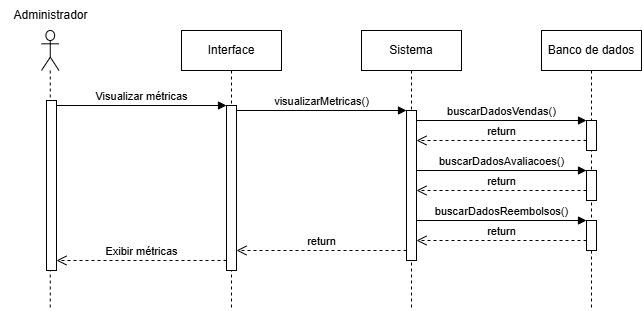

The diagram above was exported from draw.io. Its source (the exported page's mxGraphModel, read from the mxfile embedded in the PNG):
<mxGraphModel dx="724" dy="384" grid="1" gridSize="10" guides="1" tooltips="1" connect="1" arrows="1" fold="1" page="1" pageScale="1" pageWidth="827" pageHeight="1169" math="0" shadow="0">
  <root>
    <mxCell id="0" />
    <mxCell id="1" parent="0" />
    <mxCell id="cBc3RIeJhXEvmH25i1VY-1" value="Interface" style="shape=umlLifeline;perimeter=lifelinePerimeter;whiteSpace=wrap;html=1;container=0;dropTarget=0;collapsible=0;recursiveResize=0;outlineConnect=0;portConstraint=eastwest;newEdgeStyle={&quot;edgeStyle&quot;:&quot;elbowEdgeStyle&quot;,&quot;elbow&quot;:&quot;vertical&quot;,&quot;curved&quot;:0,&quot;rounded&quot;:0};" vertex="1" parent="1">
      <mxGeometry x="240" y="40" width="100" height="280" as="geometry" />
    </mxCell>
    <mxCell id="cBc3RIeJhXEvmH25i1VY-2" value="" style="html=1;points=[[0,0,0,0,5],[0,1,0,0,-5],[1,0,0,0,5],[1,1,0,0,-5]];perimeter=orthogonalPerimeter;outlineConnect=0;targetShapes=umlLifeline;portConstraint=eastwest;newEdgeStyle={&quot;curved&quot;:0,&quot;rounded&quot;:0};" vertex="1" parent="cBc3RIeJhXEvmH25i1VY-1">
      <mxGeometry x="45" y="75" width="10" height="165" as="geometry" />
    </mxCell>
    <mxCell id="cBc3RIeJhXEvmH25i1VY-3" value="Sistema" style="shape=umlLifeline;perimeter=lifelinePerimeter;whiteSpace=wrap;html=1;container=0;dropTarget=0;collapsible=0;recursiveResize=0;outlineConnect=0;portConstraint=eastwest;newEdgeStyle={&quot;edgeStyle&quot;:&quot;elbowEdgeStyle&quot;,&quot;elbow&quot;:&quot;vertical&quot;,&quot;curved&quot;:0,&quot;rounded&quot;:0};" vertex="1" parent="1">
      <mxGeometry x="420" y="40" width="100" height="280" as="geometry" />
    </mxCell>
    <mxCell id="cBc3RIeJhXEvmH25i1VY-4" value="" style="html=1;points=[[0,0,0,0,5],[0,1,0,0,-5],[1,0,0,0,5],[1,1,0,0,-5]];perimeter=orthogonalPerimeter;outlineConnect=0;targetShapes=umlLifeline;portConstraint=eastwest;newEdgeStyle={&quot;curved&quot;:0,&quot;rounded&quot;:0};" vertex="1" parent="cBc3RIeJhXEvmH25i1VY-3">
      <mxGeometry x="45" y="80" width="10" height="150" as="geometry" />
    </mxCell>
    <mxCell id="cBc3RIeJhXEvmH25i1VY-8" value="Banco de dados" style="shape=umlLifeline;perimeter=lifelinePerimeter;whiteSpace=wrap;html=1;container=0;dropTarget=0;collapsible=0;recursiveResize=0;outlineConnect=0;portConstraint=eastwest;newEdgeStyle={&quot;edgeStyle&quot;:&quot;elbowEdgeStyle&quot;,&quot;elbow&quot;:&quot;vertical&quot;,&quot;curved&quot;:0,&quot;rounded&quot;:0};" vertex="1" parent="1">
      <mxGeometry x="600" y="40" width="100" height="280" as="geometry" />
    </mxCell>
    <mxCell id="cBc3RIeJhXEvmH25i1VY-29" value="" style="html=1;points=[[0,0,0,0,5],[0,1,0,0,-5],[1,0,0,0,5],[1,1,0,0,-5]];perimeter=orthogonalPerimeter;outlineConnect=0;targetShapes=umlLifeline;portConstraint=eastwest;newEdgeStyle={&quot;curved&quot;:0,&quot;rounded&quot;:0};" vertex="1" parent="cBc3RIeJhXEvmH25i1VY-8">
      <mxGeometry x="45" y="90" width="10" height="30" as="geometry" />
    </mxCell>
    <mxCell id="cBc3RIeJhXEvmH25i1VY-32" value="" style="html=1;points=[[0,0,0,0,5],[0,1,0,0,-5],[1,0,0,0,5],[1,1,0,0,-5]];perimeter=orthogonalPerimeter;outlineConnect=0;targetShapes=umlLifeline;portConstraint=eastwest;newEdgeStyle={&quot;curved&quot;:0,&quot;rounded&quot;:0};" vertex="1" parent="cBc3RIeJhXEvmH25i1VY-8">
      <mxGeometry x="45" y="140" width="10" height="30" as="geometry" />
    </mxCell>
    <mxCell id="cBc3RIeJhXEvmH25i1VY-33" value="buscarDadosAvaliacoes()" style="html=1;verticalAlign=bottom;startArrow=none;endArrow=block;startSize=8;curved=0;rounded=0;startFill=0;" edge="1" parent="cBc3RIeJhXEvmH25i1VY-8">
      <mxGeometry relative="1" as="geometry">
        <mxPoint x="-125" y="140" as="sourcePoint" />
        <mxPoint x="45" y="140" as="targetPoint" />
      </mxGeometry>
    </mxCell>
    <mxCell id="cBc3RIeJhXEvmH25i1VY-34" value="return" style="html=1;verticalAlign=bottom;endArrow=open;dashed=1;endSize=8;curved=0;rounded=0;" edge="1" parent="cBc3RIeJhXEvmH25i1VY-8">
      <mxGeometry relative="1" as="geometry">
        <mxPoint x="45" y="160" as="sourcePoint" />
        <mxPoint x="-125" y="160" as="targetPoint" />
      </mxGeometry>
    </mxCell>
    <mxCell id="cBc3RIeJhXEvmH25i1VY-35" value="" style="html=1;points=[[0,0,0,0,5],[0,1,0,0,-5],[1,0,0,0,5],[1,1,0,0,-5]];perimeter=orthogonalPerimeter;outlineConnect=0;targetShapes=umlLifeline;portConstraint=eastwest;newEdgeStyle={&quot;curved&quot;:0,&quot;rounded&quot;:0};" vertex="1" parent="cBc3RIeJhXEvmH25i1VY-8">
      <mxGeometry x="45" y="190" width="10" height="30" as="geometry" />
    </mxCell>
    <mxCell id="cBc3RIeJhXEvmH25i1VY-36" value="buscarDadosReembolsos()" style="html=1;verticalAlign=bottom;startArrow=none;endArrow=block;startSize=8;curved=0;rounded=0;startFill=0;" edge="1" parent="cBc3RIeJhXEvmH25i1VY-8">
      <mxGeometry relative="1" as="geometry">
        <mxPoint x="-125" y="190" as="sourcePoint" />
        <mxPoint x="45" y="190" as="targetPoint" />
      </mxGeometry>
    </mxCell>
    <mxCell id="cBc3RIeJhXEvmH25i1VY-37" value="return" style="html=1;verticalAlign=bottom;endArrow=open;dashed=1;endSize=8;curved=0;rounded=0;" edge="1" parent="cBc3RIeJhXEvmH25i1VY-8">
      <mxGeometry relative="1" as="geometry">
        <mxPoint x="45" y="210" as="sourcePoint" />
        <mxPoint x="-125" y="210" as="targetPoint" />
      </mxGeometry>
    </mxCell>
    <mxCell id="cBc3RIeJhXEvmH25i1VY-10" value="" style="shape=umlLifeline;perimeter=lifelinePerimeter;whiteSpace=wrap;html=1;container=1;dropTarget=0;collapsible=0;recursiveResize=0;outlineConnect=0;portConstraint=eastwest;newEdgeStyle={&quot;curved&quot;:0,&quot;rounded&quot;:0};participant=umlActor;" vertex="1" parent="1">
      <mxGeometry x="100" y="40" width="17.5" height="280" as="geometry" />
    </mxCell>
    <mxCell id="cBc3RIeJhXEvmH25i1VY-11" value="" style="html=1;points=[[0,0,0,0,5],[0,1,0,0,-5],[1,0,0,0,5],[1,1,0,0,-5]];perimeter=orthogonalPerimeter;outlineConnect=0;targetShapes=umlLifeline;portConstraint=eastwest;newEdgeStyle={&quot;curved&quot;:0,&quot;rounded&quot;:0};" vertex="1" parent="cBc3RIeJhXEvmH25i1VY-10">
      <mxGeometry x="5" y="70" width="10" height="170" as="geometry" />
    </mxCell>
    <mxCell id="cBc3RIeJhXEvmH25i1VY-12" value="Visualizar métricas" style="html=1;verticalAlign=bottom;startArrow=none;endArrow=block;startSize=8;curved=0;rounded=0;exitX=1;exitY=0;exitDx=0;exitDy=5;exitPerimeter=0;startFill=0;" edge="1" parent="1" source="cBc3RIeJhXEvmH25i1VY-11" target="cBc3RIeJhXEvmH25i1VY-2">
      <mxGeometry relative="1" as="geometry">
        <mxPoint x="220" y="105" as="sourcePoint" />
      </mxGeometry>
    </mxCell>
    <mxCell id="cBc3RIeJhXEvmH25i1VY-13" value="visualizarMetricas()" style="html=1;verticalAlign=bottom;startArrow=none;endArrow=block;startSize=8;curved=0;rounded=0;startFill=0;" edge="1" parent="1">
      <mxGeometry relative="1" as="geometry">
        <mxPoint x="295" y="120" as="sourcePoint" />
        <mxPoint x="465" y="120" as="targetPoint" />
      </mxGeometry>
    </mxCell>
    <mxCell id="cBc3RIeJhXEvmH25i1VY-14" value="Administrador" style="text;html=1;align=center;verticalAlign=middle;resizable=0;points=[];autosize=1;strokeColor=none;fillColor=none;" vertex="1" parent="1">
      <mxGeometry x="58.75" y="10" width="100" height="30" as="geometry" />
    </mxCell>
    <mxCell id="cBc3RIeJhXEvmH25i1VY-30" value="buscarDadosVendas()" style="html=1;verticalAlign=bottom;startArrow=none;endArrow=block;startSize=8;curved=0;rounded=0;startFill=0;" edge="1" parent="1">
      <mxGeometry relative="1" as="geometry">
        <mxPoint x="475" y="130" as="sourcePoint" />
        <mxPoint x="645" y="130" as="targetPoint" />
      </mxGeometry>
    </mxCell>
    <mxCell id="cBc3RIeJhXEvmH25i1VY-31" value="return" style="html=1;verticalAlign=bottom;endArrow=open;dashed=1;endSize=8;curved=0;rounded=0;" edge="1" parent="1">
      <mxGeometry relative="1" as="geometry">
        <mxPoint x="645" y="150" as="sourcePoint" />
        <mxPoint x="475" y="150" as="targetPoint" />
      </mxGeometry>
    </mxCell>
    <mxCell id="cBc3RIeJhXEvmH25i1VY-38" value="return" style="html=1;verticalAlign=bottom;endArrow=open;dashed=1;endSize=8;curved=0;rounded=0;" edge="1" parent="1">
      <mxGeometry relative="1" as="geometry">
        <mxPoint x="465" y="260" as="sourcePoint" />
        <mxPoint x="295" y="260" as="targetPoint" />
      </mxGeometry>
    </mxCell>
    <mxCell id="cBc3RIeJhXEvmH25i1VY-39" value="Exibir métricas" style="html=1;verticalAlign=bottom;endArrow=open;dashed=1;endSize=8;curved=0;rounded=0;" edge="1" parent="1">
      <mxGeometry relative="1" as="geometry">
        <mxPoint x="285" y="270" as="sourcePoint" />
        <mxPoint x="115" y="270" as="targetPoint" />
      </mxGeometry>
    </mxCell>
  </root>
</mxGraphModel>